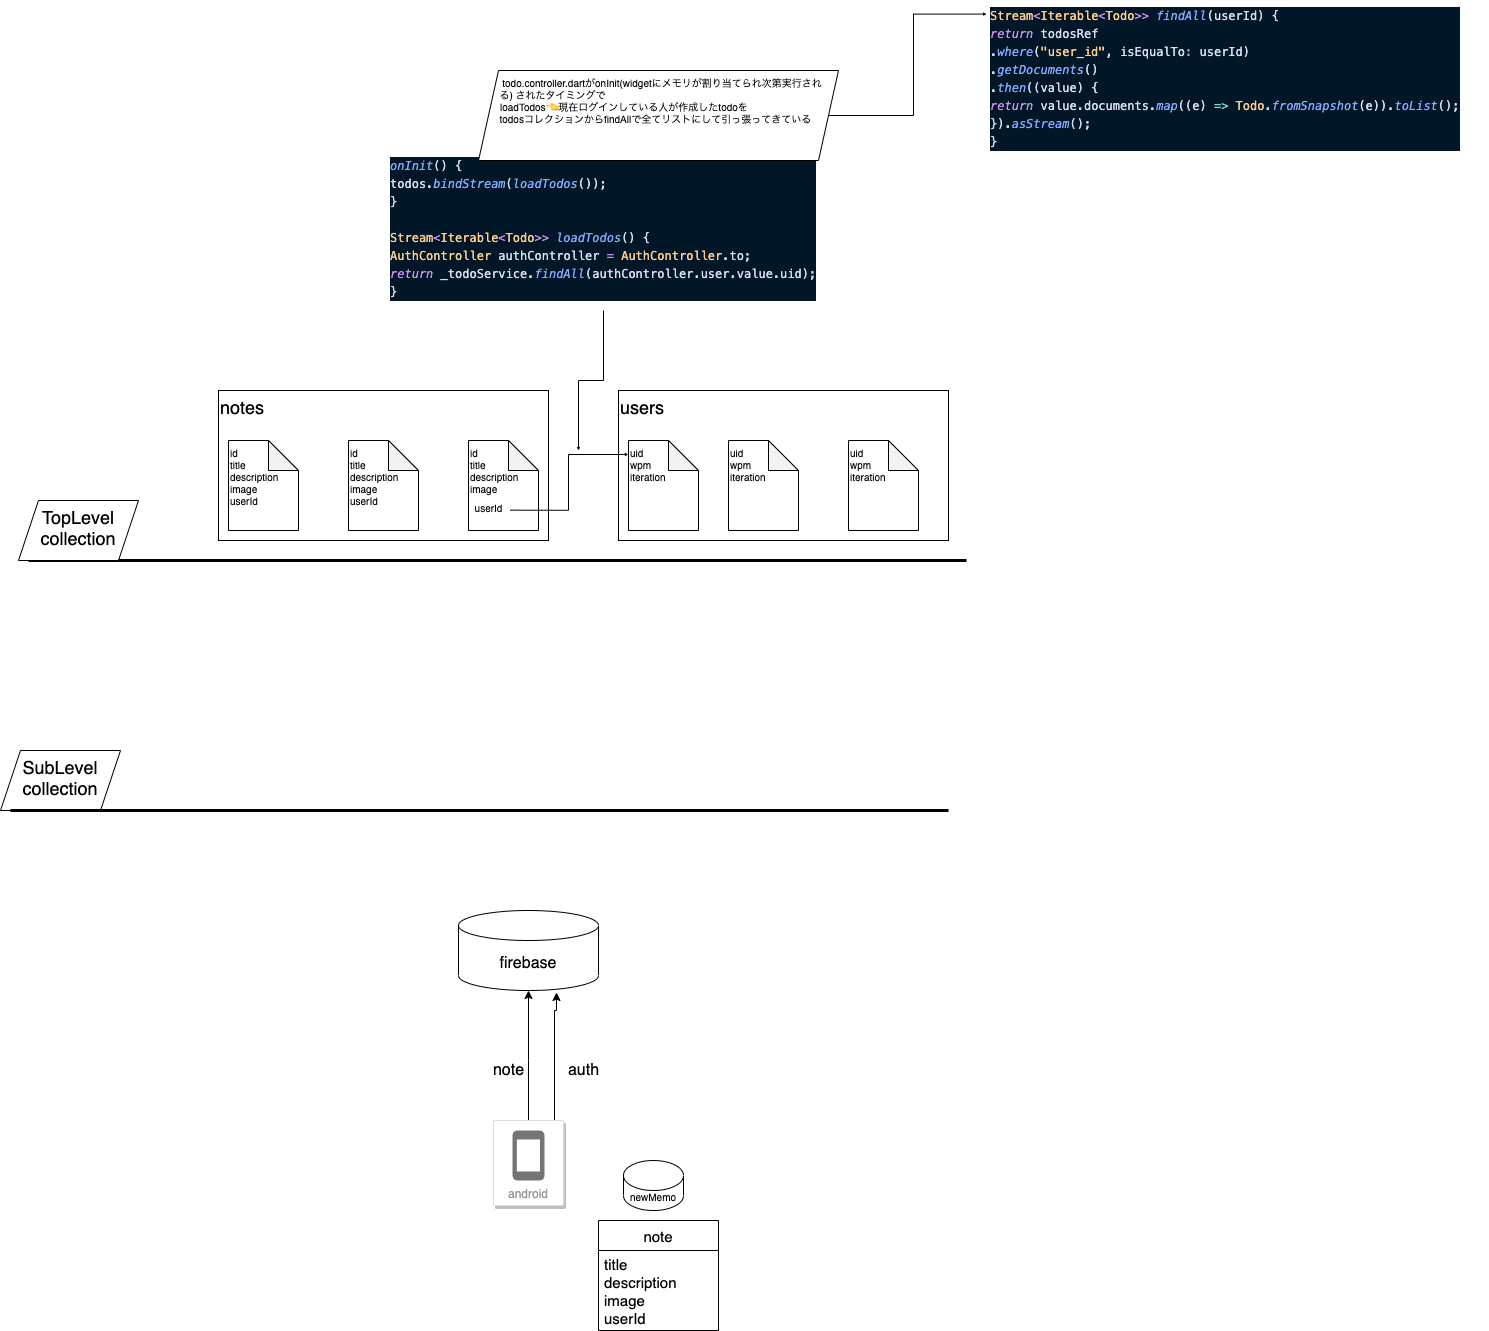

The diagram above was exported from draw.io. Its source (the exported page's mxGraphModel, read from the mxfile embedded in the PNG):
<mxGraphModel dx="2153" dy="1859" grid="1" gridSize="10" guides="1" tooltips="1" connect="1" arrows="1" fold="1" page="1" pageScale="1" pageWidth="1169" pageHeight="827" background="none" math="0" shadow="0">
  <root>
    <mxCell id="0" />
    <mxCell id="1" parent="0" />
    <mxCell id="emYY0f3SrbCUrByF5sMa-20" value="&lt;font style=&quot;font-size: 18px&quot;&gt;notes&lt;/font&gt;" style="rounded=0;whiteSpace=wrap;html=1;fontSize=7;align=left;verticalAlign=top;" vertex="1" parent="1">
      <mxGeometry x="150" y="80" width="330" height="150" as="geometry" />
    </mxCell>
    <mxCell id="RN1qTLV25iDq-wKUamNw-29" style="edgeStyle=orthogonalEdgeStyle;rounded=0;orthogonalLoop=1;jettySize=auto;html=1;entryX=0.5;entryY=1;entryDx=0;entryDy=0;entryPerimeter=0;fontSize=15;" parent="1" source="6" target="RN1qTLV25iDq-wKUamNw-26" edge="1">
      <mxGeometry relative="1" as="geometry">
        <Array as="points">
          <mxPoint x="460" y="750" />
          <mxPoint x="460" y="750" />
        </Array>
      </mxGeometry>
    </mxCell>
    <mxCell id="emYY0f3SrbCUrByF5sMa-17" style="edgeStyle=orthogonalEdgeStyle;rounded=0;orthogonalLoop=1;jettySize=auto;html=1;entryX=0.7;entryY=1.025;entryDx=0;entryDy=0;entryPerimeter=0;fontSize=16;exitX=0.9;exitY=0.012;exitDx=0;exitDy=0;exitPerimeter=0;" edge="1" parent="1" source="6" target="RN1qTLV25iDq-wKUamNw-26">
      <mxGeometry relative="1" as="geometry">
        <Array as="points">
          <mxPoint x="486" y="811" />
          <mxPoint x="486" y="700" />
          <mxPoint x="488" y="700" />
        </Array>
      </mxGeometry>
    </mxCell>
    <mxCell id="6" value="android" style="strokeColor=#dddddd;fillColor=#ffffff;shadow=1;strokeWidth=1;rounded=1;absoluteArcSize=1;arcSize=2;labelPosition=center;verticalLabelPosition=middle;align=center;verticalAlign=bottom;spacingLeft=0;fontColor=#999999;fontSize=12;whiteSpace=wrap;spacingBottom=2;html=1;" parent="1" vertex="1">
      <mxGeometry x="425" y="810" width="70" height="85" as="geometry" />
    </mxCell>
    <mxCell id="7" value="" style="dashed=0;html=1;fillColor=#757575;strokeColor=none;shape=mxgraph.gcp2.phone;part=1;" parent="6" vertex="1">
      <mxGeometry x="0.5" width="32" height="50" relative="1" as="geometry">
        <mxPoint x="-16" y="10" as="offset" />
      </mxGeometry>
    </mxCell>
    <mxCell id="RN1qTLV25iDq-wKUamNw-26" value="firebase" style="shape=cylinder3;whiteSpace=wrap;html=1;boundedLbl=1;backgroundOutline=1;size=15;fontSize=16;align=center;" parent="1" vertex="1">
      <mxGeometry x="390" y="600" width="140" height="80" as="geometry" />
    </mxCell>
    <mxCell id="RN1qTLV25iDq-wKUamNw-28" value="&lt;font size=&quot;1&quot;&gt;newMemo&lt;/font&gt;" style="shape=cylinder3;whiteSpace=wrap;html=1;boundedLbl=1;backgroundOutline=1;size=15;fontSize=16;align=center;" parent="1" vertex="1">
      <mxGeometry x="555" y="850" width="60" height="50" as="geometry" />
    </mxCell>
    <mxCell id="RN1qTLV25iDq-wKUamNw-47" value="note" style="swimlane;fontStyle=0;childLayout=stackLayout;horizontal=1;startSize=30;horizontalStack=0;resizeParent=1;resizeParentMax=0;resizeLast=0;collapsible=1;marginBottom=0;fontSize=15;align=center;" parent="1" vertex="1">
      <mxGeometry x="530" y="910" width="120" height="110" as="geometry" />
    </mxCell>
    <mxCell id="RN1qTLV25iDq-wKUamNw-48" value="title&#10;description&#10;image&#10;userId" style="text;strokeColor=none;fillColor=none;align=left;verticalAlign=middle;spacingLeft=4;spacingRight=4;overflow=hidden;points=[[0,0.5],[1,0.5]];portConstraint=eastwest;rotatable=0;fontSize=15;" parent="RN1qTLV25iDq-wKUamNw-47" vertex="1">
      <mxGeometry y="30" width="120" height="80" as="geometry" />
    </mxCell>
    <mxCell id="emYY0f3SrbCUrByF5sMa-16" value="note" style="text;html=1;resizable=0;autosize=1;align=center;verticalAlign=middle;points=[];fillColor=none;strokeColor=none;rounded=0;fontSize=16;" vertex="1" parent="1">
      <mxGeometry x="415" y="750" width="50" height="20" as="geometry" />
    </mxCell>
    <mxCell id="emYY0f3SrbCUrByF5sMa-18" value="auth" style="text;html=1;resizable=0;autosize=1;align=center;verticalAlign=middle;points=[];fillColor=none;strokeColor=none;rounded=0;fontSize=16;" vertex="1" parent="1">
      <mxGeometry x="490" y="750" width="50" height="20" as="geometry" />
    </mxCell>
    <mxCell id="emYY0f3SrbCUrByF5sMa-19" value="id&lt;br&gt;title&lt;br&gt;description&lt;br&gt;image&lt;br&gt;userId" style="shape=note;whiteSpace=wrap;html=1;backgroundOutline=1;darkOpacity=0.05;fontSize=7;align=left;verticalAlign=top;" vertex="1" parent="1">
      <mxGeometry x="160" y="130" width="70" height="90" as="geometry" />
    </mxCell>
    <mxCell id="emYY0f3SrbCUrByF5sMa-27" value="&lt;font style=&quot;font-size: 18px&quot;&gt;users&lt;/font&gt;" style="rounded=0;whiteSpace=wrap;html=1;fontSize=7;align=left;verticalAlign=top;" vertex="1" parent="1">
      <mxGeometry x="550" y="80" width="330" height="150" as="geometry" />
    </mxCell>
    <mxCell id="emYY0f3SrbCUrByF5sMa-28" value="uid&lt;br&gt;wpm&lt;br&gt;iteration" style="shape=note;whiteSpace=wrap;html=1;backgroundOutline=1;darkOpacity=0.05;fontSize=7;align=left;verticalAlign=top;" vertex="1" parent="1">
      <mxGeometry x="560" y="130" width="70" height="90" as="geometry" />
    </mxCell>
    <mxCell id="emYY0f3SrbCUrByF5sMa-31" value="uid&lt;br&gt;wpm&lt;br&gt;iteration" style="shape=note;whiteSpace=wrap;html=1;backgroundOutline=1;darkOpacity=0.05;fontSize=7;align=left;verticalAlign=top;" vertex="1" parent="1">
      <mxGeometry x="660" y="130" width="70" height="90" as="geometry" />
    </mxCell>
    <mxCell id="emYY0f3SrbCUrByF5sMa-32" value="uid&lt;br&gt;wpm&lt;br&gt;iteration" style="shape=note;whiteSpace=wrap;html=1;backgroundOutline=1;darkOpacity=0.05;fontSize=7;align=left;verticalAlign=top;" vertex="1" parent="1">
      <mxGeometry x="780" y="130" width="70" height="90" as="geometry" />
    </mxCell>
    <mxCell id="emYY0f3SrbCUrByF5sMa-33" value="id&lt;br&gt;title&lt;br&gt;description&lt;br&gt;image&lt;br&gt;userId" style="shape=note;whiteSpace=wrap;html=1;backgroundOutline=1;darkOpacity=0.05;fontSize=7;align=left;verticalAlign=top;" vertex="1" parent="1">
      <mxGeometry x="280" y="130" width="70" height="90" as="geometry" />
    </mxCell>
    <mxCell id="emYY0f3SrbCUrByF5sMa-34" value="id&lt;br&gt;title&lt;br&gt;description&lt;br&gt;image&lt;br&gt;" style="shape=note;whiteSpace=wrap;html=1;backgroundOutline=1;darkOpacity=0.05;fontSize=7;align=left;verticalAlign=top;" vertex="1" parent="1">
      <mxGeometry x="400" y="130" width="70" height="90" as="geometry" />
    </mxCell>
    <mxCell id="emYY0f3SrbCUrByF5sMa-37" value="" style="endArrow=none;html=1;rounded=0;fontSize=18;spacing=3;strokeWidth=3;" edge="1" parent="1">
      <mxGeometry width="50" height="50" relative="1" as="geometry">
        <mxPoint x="-40" y="250" as="sourcePoint" />
        <mxPoint x="898" y="250" as="targetPoint" />
      </mxGeometry>
    </mxCell>
    <mxCell id="emYY0f3SrbCUrByF5sMa-38" value="TopLevel&lt;br&gt;collection" style="shape=parallelogram;perimeter=parallelogramPerimeter;whiteSpace=wrap;html=1;fixedSize=1;fontSize=18;align=center;verticalAlign=top;" vertex="1" parent="1">
      <mxGeometry x="-50" y="190" width="120" height="60" as="geometry" />
    </mxCell>
    <mxCell id="emYY0f3SrbCUrByF5sMa-39" value="SubLevel&lt;br&gt;collection" style="shape=parallelogram;perimeter=parallelogramPerimeter;whiteSpace=wrap;html=1;fixedSize=1;fontSize=18;align=center;verticalAlign=top;" vertex="1" parent="1">
      <mxGeometry x="-68" y="440" width="120" height="60" as="geometry" />
    </mxCell>
    <mxCell id="emYY0f3SrbCUrByF5sMa-40" value="" style="endArrow=none;html=1;rounded=0;fontSize=18;spacing=3;strokeWidth=3;" edge="1" parent="1">
      <mxGeometry width="50" height="50" relative="1" as="geometry">
        <mxPoint x="-58" y="500" as="sourcePoint" />
        <mxPoint x="880.0000000000005" y="500" as="targetPoint" />
      </mxGeometry>
    </mxCell>
    <mxCell id="emYY0f3SrbCUrByF5sMa-43" style="edgeStyle=orthogonalEdgeStyle;rounded=0;orthogonalLoop=1;jettySize=auto;html=1;entryX=-0.002;entryY=0.155;entryDx=0;entryDy=0;entryPerimeter=0;fontSize=9;startSize=1;endSize=1;strokeWidth=1;exitX=1.041;exitY=0.655;exitDx=0;exitDy=0;exitPerimeter=0;" edge="1" parent="1" source="emYY0f3SrbCUrByF5sMa-42" target="emYY0f3SrbCUrByF5sMa-28">
      <mxGeometry relative="1" as="geometry" />
    </mxCell>
    <mxCell id="emYY0f3SrbCUrByF5sMa-42" value="&lt;font style=&quot;font-size: 9px&quot;&gt;userId&lt;/font&gt;" style="text;html=1;resizable=0;autosize=1;align=center;verticalAlign=middle;points=[];fillColor=none;strokeColor=none;rounded=0;fontSize=18;" vertex="1" parent="1">
      <mxGeometry x="400" y="180" width="40" height="30" as="geometry" />
    </mxCell>
    <mxCell id="emYY0f3SrbCUrByF5sMa-46" style="edgeStyle=orthogonalEdgeStyle;rounded=0;orthogonalLoop=1;jettySize=auto;html=1;fontSize=9;startSize=1;endSize=1;strokeWidth=1;" edge="1" parent="1" source="emYY0f3SrbCUrByF5sMa-45">
      <mxGeometry relative="1" as="geometry">
        <mxPoint x="510" y="140" as="targetPoint" />
      </mxGeometry>
    </mxCell>
    <mxCell id="emYY0f3SrbCUrByF5sMa-45" value="&lt;meta charset=&quot;utf-8&quot;&gt;&lt;div style=&quot;color: rgb(214, 222, 235); background-color: rgb(1, 22, 39); font-family: menlo, monaco, &amp;quot;courier new&amp;quot;, monospace; font-weight: normal; font-size: 12px; line-height: 18px;&quot;&gt;&lt;div&gt;&lt;span style=&quot;color: #82aaff ; font-style: italic&quot;&gt;onInit&lt;/span&gt;&lt;span style=&quot;color: #d6deeb&quot;&gt;() {&lt;/span&gt;&lt;/div&gt;&lt;div&gt;&lt;span style=&quot;color: #d6deeb&quot;&gt;    todos.&lt;/span&gt;&lt;span style=&quot;color: #82aaff ; font-style: italic&quot;&gt;bindStream&lt;/span&gt;&lt;span style=&quot;color: #d6deeb&quot;&gt;(&lt;/span&gt;&lt;span style=&quot;color: #82aaff ; font-style: italic&quot;&gt;loadTodos&lt;/span&gt;&lt;span style=&quot;color: #d6deeb&quot;&gt;());&lt;/span&gt;&lt;/div&gt;&lt;div&gt;&lt;span style=&quot;color: #d6deeb&quot;&gt;  }&lt;/span&gt;&lt;/div&gt;&lt;br&gt;&lt;div&gt;&lt;span style=&quot;color: #d6deeb&quot;&gt;  &lt;/span&gt;&lt;span style=&quot;color: #ffcb8b&quot;&gt;Stream&lt;/span&gt;&lt;span style=&quot;color: #c792ea&quot;&gt;&amp;lt;&lt;/span&gt;&lt;span style=&quot;color: #ffcb8b&quot;&gt;Iterable&lt;/span&gt;&lt;span style=&quot;color: #c792ea&quot;&gt;&amp;lt;&lt;/span&gt;&lt;span style=&quot;color: #ffcb8b&quot;&gt;Todo&lt;/span&gt;&lt;span style=&quot;color: #c792ea&quot;&gt;&amp;gt;&amp;gt;&lt;/span&gt;&lt;span style=&quot;color: #d6deeb&quot;&gt; &lt;/span&gt;&lt;span style=&quot;color: #82aaff ; font-style: italic&quot;&gt;loadTodos&lt;/span&gt;&lt;span style=&quot;color: #d6deeb&quot;&gt;() {&lt;/span&gt;&lt;/div&gt;&lt;div&gt;&lt;span style=&quot;color: #d6deeb&quot;&gt;    &lt;/span&gt;&lt;span style=&quot;color: #ffcb8b&quot;&gt;AuthController&lt;/span&gt;&lt;span style=&quot;color: #d6deeb&quot;&gt; authController &lt;/span&gt;&lt;span style=&quot;color: #c792ea&quot;&gt;=&lt;/span&gt;&lt;span style=&quot;color: #d6deeb&quot;&gt; &lt;/span&gt;&lt;span style=&quot;color: #ffcb8b&quot;&gt;AuthController&lt;/span&gt;&lt;span style=&quot;color: #d6deeb&quot;&gt;.to;&lt;/span&gt;&lt;/div&gt;&lt;div&gt;&lt;span style=&quot;color: #d6deeb&quot;&gt;    &lt;/span&gt;&lt;span style=&quot;color: #c792ea ; font-style: italic&quot;&gt;return&lt;/span&gt;&lt;span style=&quot;color: #d6deeb&quot;&gt; _todoService.&lt;/span&gt;&lt;span style=&quot;color: #82aaff ; font-style: italic&quot;&gt;findAll&lt;/span&gt;&lt;span style=&quot;color: #d6deeb&quot;&gt;(authController.user.value.uid);&lt;/span&gt;&lt;/div&gt;&lt;div&gt;&lt;span style=&quot;color: #d6deeb&quot;&gt;  }&lt;/span&gt;&lt;/div&gt;&lt;/div&gt;" style="text;whiteSpace=wrap;html=1;fontSize=9;" vertex="1" parent="1">
      <mxGeometry x="320" y="-160" width="430" height="160" as="geometry" />
    </mxCell>
    <mxCell id="emYY0f3SrbCUrByF5sMa-49" style="edgeStyle=orthogonalEdgeStyle;rounded=0;orthogonalLoop=1;jettySize=auto;html=1;fontSize=9;startSize=1;endSize=1;strokeWidth=1;entryX=-0.004;entryY=0.085;entryDx=0;entryDy=0;entryPerimeter=0;" edge="1" parent="1" source="emYY0f3SrbCUrByF5sMa-47" target="emYY0f3SrbCUrByF5sMa-48">
      <mxGeometry relative="1" as="geometry">
        <mxPoint x="809.9999999999995" y="-260" as="targetPoint" />
      </mxGeometry>
    </mxCell>
    <mxCell id="emYY0f3SrbCUrByF5sMa-47" value="&amp;nbsp; &amp;nbsp; &amp;nbsp; &amp;nbsp; todo.controller.dartがonInit(widgetにメモリが割り当てられ次第実行され&amp;nbsp; &amp;nbsp; &amp;nbsp; &amp;nbsp; &amp;nbsp; &amp;nbsp; &amp;nbsp;る) されたタイミングで&lt;br&gt;　　loadTodos👈 現在ログインしている人が作成したtodoを&lt;br&gt;&amp;nbsp; &amp;nbsp; &amp;nbsp; &amp;nbsp;todosコレクションからfindAllで全てリストにして引っ張ってきている" style="shape=parallelogram;perimeter=parallelogramPerimeter;whiteSpace=wrap;html=1;fixedSize=1;fontSize=9;align=left;verticalAlign=top;" vertex="1" parent="1">
      <mxGeometry x="410" y="-240" width="360" height="90" as="geometry" />
    </mxCell>
    <mxCell id="emYY0f3SrbCUrByF5sMa-48" value="&lt;meta charset=&quot;utf-8&quot;&gt;&lt;div style=&quot;color: rgb(214, 222, 235); background-color: rgb(1, 22, 39); font-family: menlo, monaco, &amp;quot;courier new&amp;quot;, monospace; font-weight: normal; font-size: 12px; line-height: 18px;&quot;&gt;&lt;div&gt;&lt;span style=&quot;color: #ffcb8b&quot;&gt;Stream&lt;/span&gt;&lt;span style=&quot;color: #c792ea&quot;&gt;&amp;lt;&lt;/span&gt;&lt;span style=&quot;color: #ffcb8b&quot;&gt;Iterable&lt;/span&gt;&lt;span style=&quot;color: #c792ea&quot;&gt;&amp;lt;&lt;/span&gt;&lt;span style=&quot;color: #ffcb8b&quot;&gt;Todo&lt;/span&gt;&lt;span style=&quot;color: #c792ea&quot;&gt;&amp;gt;&amp;gt;&lt;/span&gt;&lt;span style=&quot;color: #d6deeb&quot;&gt; &lt;/span&gt;&lt;span style=&quot;color: #82aaff ; font-style: italic&quot;&gt;findAll&lt;/span&gt;&lt;span style=&quot;color: #d6deeb&quot;&gt;(userId) {&lt;/span&gt;&lt;/div&gt;&lt;div&gt;&lt;span style=&quot;color: #d6deeb&quot;&gt;    &lt;/span&gt;&lt;span style=&quot;color: #c792ea ; font-style: italic&quot;&gt;return&lt;/span&gt;&lt;span style=&quot;color: #d6deeb&quot;&gt; todosRef&lt;/span&gt;&lt;/div&gt;&lt;div&gt;&lt;span style=&quot;color: #d6deeb&quot;&gt;        .&lt;/span&gt;&lt;span style=&quot;color: #82aaff ; font-style: italic&quot;&gt;where&lt;/span&gt;&lt;span style=&quot;color: #d6deeb&quot;&gt;(&lt;/span&gt;&lt;span style=&quot;color: #ffcb8b&quot;&gt;&quot;user_id&quot;&lt;/span&gt;&lt;span style=&quot;color: #d6deeb&quot;&gt;, isEqualTo&lt;/span&gt;&lt;span style=&quot;color: #c792ea&quot;&gt;:&lt;/span&gt;&lt;span style=&quot;color: #d6deeb&quot;&gt; userId)&lt;/span&gt;&lt;/div&gt;&lt;div&gt;&lt;span style=&quot;color: #d6deeb&quot;&gt;        .&lt;/span&gt;&lt;span style=&quot;color: #82aaff ; font-style: italic&quot;&gt;getDocuments&lt;/span&gt;&lt;span style=&quot;color: #d6deeb&quot;&gt;()&lt;/span&gt;&lt;/div&gt;&lt;div&gt;&lt;span style=&quot;color: #d6deeb&quot;&gt;        .&lt;/span&gt;&lt;span style=&quot;color: #82aaff ; font-style: italic&quot;&gt;then&lt;/span&gt;&lt;span style=&quot;color: #d6deeb&quot;&gt;((value) {&lt;/span&gt;&lt;/div&gt;&lt;div&gt;&lt;span style=&quot;color: #d6deeb&quot;&gt;      &lt;/span&gt;&lt;span style=&quot;color: #c792ea ; font-style: italic&quot;&gt;return&lt;/span&gt;&lt;span style=&quot;color: #d6deeb&quot;&gt; value.documents.&lt;/span&gt;&lt;span style=&quot;color: #82aaff ; font-style: italic&quot;&gt;map&lt;/span&gt;&lt;span style=&quot;color: #d6deeb&quot;&gt;((e) &lt;/span&gt;&lt;span style=&quot;color: #7fdbca&quot;&gt;=&amp;gt;&lt;/span&gt;&lt;span style=&quot;color: #d6deeb&quot;&gt; &lt;/span&gt;&lt;span style=&quot;color: #ffcb8b&quot;&gt;Todo&lt;/span&gt;&lt;span style=&quot;color: #d6deeb&quot;&gt;.&lt;/span&gt;&lt;span style=&quot;color: #82aaff ; font-style: italic&quot;&gt;fromSnapshot&lt;/span&gt;&lt;span style=&quot;color: #d6deeb&quot;&gt;(e)).&lt;/span&gt;&lt;span style=&quot;color: #82aaff ; font-style: italic&quot;&gt;toList&lt;/span&gt;&lt;span style=&quot;color: #d6deeb&quot;&gt;();&lt;/span&gt;&lt;/div&gt;&lt;div&gt;&lt;span style=&quot;color: #d6deeb&quot;&gt;    }).&lt;/span&gt;&lt;span style=&quot;color: #82aaff ; font-style: italic&quot;&gt;asStream&lt;/span&gt;&lt;span style=&quot;color: #d6deeb&quot;&gt;();&lt;/span&gt;&lt;/div&gt;&lt;div&gt;&lt;span style=&quot;color: #d6deeb&quot;&gt;  }&lt;/span&gt;&lt;/div&gt;&lt;/div&gt;" style="text;whiteSpace=wrap;html=1;fontSize=9;" vertex="1" parent="1">
      <mxGeometry x="920" y="-310" width="500" height="160" as="geometry" />
    </mxCell>
  </root>
</mxGraphModel>